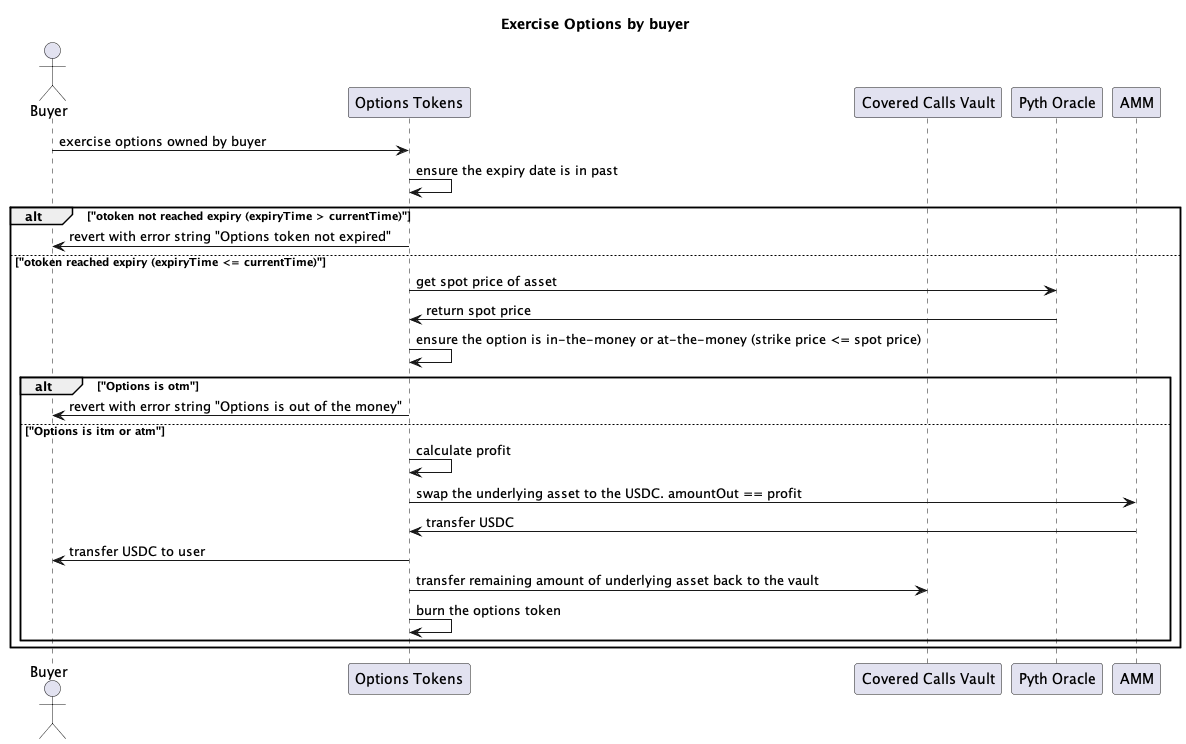

The diagram above was rendered by PlantUML. Its source (embedded in the PNG):
@startuml "buyer-excercise-options"

title "Exercise Options by buyer"

actor "Buyer" as buyer
participant "Options Tokens" as otoken
participant "Covered Calls Vault" as vault
participant "Pyth Oracle" as pyth
participant "AMM" as amm

buyer -> otoken: exercise options owned by buyer
otoken -> otoken: ensure the expiry date is in past
alt "otoken not reached expiry (expiryTime > currentTime)"
    otoken -> buyer: revert with error string "Options token not expired"
else "otoken reached expiry (expiryTime <= currentTime)"
    otoken -> pyth: get spot price of asset
    pyth -> otoken: return spot price
    otoken -> otoken: ensure the option is in-the-money or at-the-money (strike price <= spot price)
    alt "Options is otm"
        otoken -> buyer: revert with error string "Options is out of the money"
    else "Options is itm or atm"
        otoken -> otoken: calculate profit
        otoken -> amm: swap the underlying asset to the USDC. amountOut == profit
        amm -> otoken: transfer USDC
        otoken -> buyer: transfer USDC to user
        otoken -> vault: transfer remaining amount of underlying asset back to the vault
        otoken -> otoken: burn the options token
    end
end
@enduml